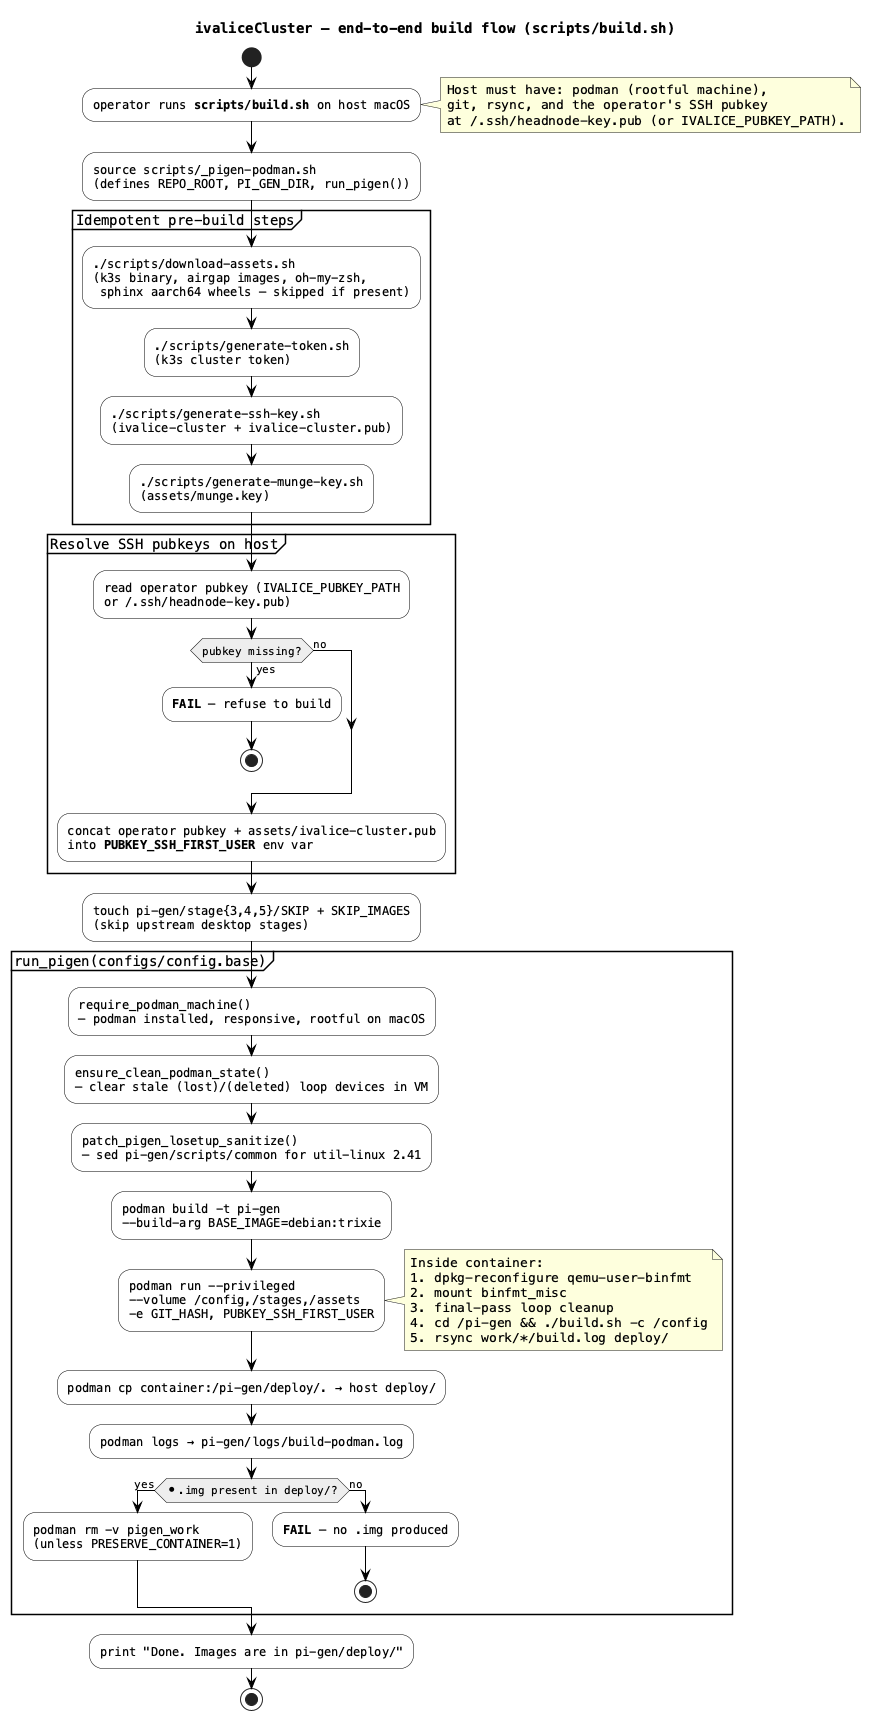

The diagram above was rendered by PlantUML. Its source (embedded in the PNG):
@startuml 01a-current
title ivaliceCluster — end-to-end build flow (scripts/build.sh)

skinparam activity {
    BackgroundColor #FAFAFA
    BorderColor Black
    ArrowColor Black
    DiamondBackgroundColor #EEEEEE
}
skinparam defaultFontName Menlo

start

:operator runs **scripts/build.sh** on host macOS;
note right
  Host must have: podman (rootful machine),
  git, rsync, and the operator's SSH pubkey
  at ~/.ssh/headnode-key.pub (or IVALICE_PUBKEY_PATH).
end note

:source scripts/_pigen-podman.sh
(defines REPO_ROOT, PI_GEN_DIR, run_pigen());

partition "Idempotent pre-build steps" {
    :./scripts/download-assets.sh
    (k3s binary, airgap images, oh-my-zsh,
     sphinx aarch64 wheels — skipped if present);
    :./scripts/generate-token.sh
    (k3s cluster token);
    :./scripts/generate-ssh-key.sh
    (ivalice-cluster + ivalice-cluster.pub);
    :./scripts/generate-munge-key.sh
    (assets/munge.key);
}

partition "Resolve SSH pubkeys on host" {
    :read operator pubkey (IVALICE_PUBKEY_PATH
    or ~/.ssh/headnode-key.pub);
    if (pubkey missing?) then (yes)
        :**FAIL** — refuse to build;
        stop
    else (no)
    endif
    :concat operator pubkey + assets/ivalice-cluster.pub
    into **PUBKEY_SSH_FIRST_USER** env var;
}

:touch pi-gen/stage{3,4,5}/SKIP + SKIP_IMAGES
(skip upstream desktop stages);

partition "run_pigen(configs/config.base)" {
    :require_podman_machine()
    — podman installed, responsive, rootful on macOS;
    :ensure_clean_podman_state()
    — clear stale (lost)/(deleted) loop devices in VM;
    :patch_pigen_losetup_sanitize()
    — sed pi-gen/scripts/common for util-linux 2.41;
    :podman build -t pi-gen
    --build-arg BASE_IMAGE=debian:trixie;
    :podman run --privileged
    --volume /config,/stages,/assets
    -e GIT_HASH, PUBKEY_SSH_FIRST_USER;
    note right
        Inside container:
        1. dpkg-reconfigure qemu-user-binfmt
        2. mount binfmt_misc
        3. final-pass loop cleanup
        4. cd /pi-gen && ./build.sh -c /config
        5. rsync work/*/build.log deploy/
    end note
    :podman cp container:/pi-gen/deploy/. → host deploy/;
    :podman logs → pi-gen/logs/build-podman.log;
    if (*.img present in deploy/?) then (yes)
        :podman rm -v pigen_work
        (unless PRESERVE_CONTAINER=1);
    else (no)
        :**FAIL** — no .img produced;
        stop
    endif
}

:print "Done. Images are in pi-gen/deploy/";

stop

@enduml